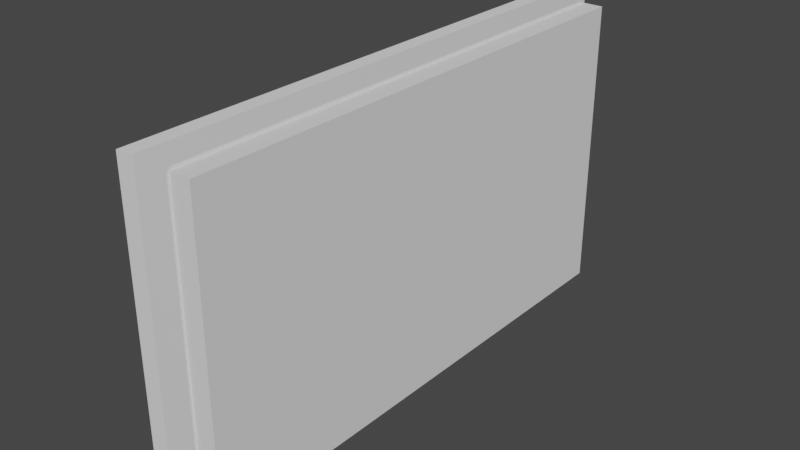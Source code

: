 # Source: window.blend  (saved by Blender 2.91.10; exported with 4.5.12 LTS)
import bpy
from mathutils import Matrix  # noqa: F401  (used for matrix-valued properties, if any)

bpy.ops.wm.read_factory_settings(use_empty=True)
scene = bpy.context.scene
scene.name = 'Scene'

# ---- collections
col_collection = bpy.data.collections.new('Collection'); scene.collection.children.link(col_collection)

# ---- materials (node trees are filled in below, after node groups)
mat_material = bpy.data.materials.new('Material')
mat_material.alpha_threshold = 0.0
mat_material.use_transparent_shadow = False
mat_material.line_color = (0.0, 0.0, 0.0, 1.0)

# ---- material node trees
mat_material.use_nodes = True; mat_material.node_tree.nodes.clear()
_N = mat_material.node_tree.nodes; _L = mat_material.node_tree.links
n0 = _N.new('ShaderNodeOutputMaterial'); n0.name = 'Material Output'; n0.location = (300, 300)
n1 = _N.new('ShaderNodeBsdfPrincipled'); n1.name = 'Principled BSDF'; n1.location = (10, 300)
n1.distribution = 'GGX'
n1.subsurface_method = 'BURLEY'
n1.inputs[2].default_value = 0.4
n1.inputs[3].default_value = 1.45
n1.inputs[27].default_value = (0.0, 0.0, 0.0, 1.0)
n1.inputs[28].default_value = 1.0
_L.new(n1.outputs[0], n0.inputs[0])
n0.is_active_output = True

# ---- world
world_world = bpy.data.worlds.new('World'); scene.world = world_world
world_world.use_nodes = True; world_world.node_tree.nodes.clear()
_N = world_world.node_tree.nodes; _L = world_world.node_tree.links
n0 = _N.new('ShaderNodeOutputWorld'); n0.name = 'World Output'; n0.location = (300, 300)
n1 = _N.new('ShaderNodeBackground'); n1.name = 'Background'; n1.location = (10, 300)
n1.inputs[0].default_value = (0.05088, 0.05088, 0.05088, 1.0)
_L.new(n1.outputs[0], n0.inputs[0])
n0.is_active_output = True
world_world.color = (0.05088, 0.05088, 0.05088)
world_world.use_sun_shadow = False
world_world.sun_shadow_jitter_overblur = 0.0

# ---- meshes
me_cube = bpy.data.meshes.new('Cube')
me_cube.from_pydata([(1.0, 1.733, 1.0), (1.0, 1.733, -1.0), (1.0, -1.733, 1.0), (1.0, -1.733, -1.0), (-1.0, 1.733, 1.0), (-1.0, 1.733, -1.0), (-1.0, -1.733, 1.0), (-1.0, -1.733, -1.0), (-1.0, -0.07573, -0.8526), (1.0, -0.07573, -0.8526), (-1.0, -0.07573, 0.8526), (1.0, -0.07573, 0.8526), (-1.0, -1.538, -0.8526), (1.0, -1.538, -0.8526), (1.0, -1.538, 0.8526), (-1.0, -1.538, 0.8526), (-1.0, 1.538, -0.8526), (1.0, 1.538, -0.8526), (-1.0, 1.538, 0.8526), (1.0, 1.538, 0.8526), (-1.0, 0.07573, -0.8526), (1.0, 0.07573, -0.8526), (1.0, 0.07573, 0.8526), (-1.0, 0.07573, 0.8526)], [], [(0, 4, 6, 2), (3, 2, 6, 7), (5, 1, 3, 7), (5, 4, 0, 1), (10, 8, 9, 11), (12, 15, 14, 13), (12, 13, 9, 8), (14, 15, 10, 11), (12, 7, 6, 15), (2, 3, 13, 14), (19, 18, 16, 17), (21, 20, 23, 22), (20, 21, 17, 16), (22, 23, 18, 19), (10, 15, 6, 4, 5, 7, 12, 8, 20, 16, 18, 23), (20, 8, 10, 23), (9, 13, 3, 1, 0, 2, 14, 11, 22, 19, 17, 21), (11, 9, 21, 22)])
_uv = me_cube.uv_layers.new(name='UVMap')
_uv.uv.foreach_set('vector', [0.625, 0.5, 0.875, 0.5, 0.875, 0.75, 0.625, 0.75, 0.375, 0.75, 0.625, 0.75, 0.625, 1.0, 0.375, 1.0, 0.125, 0.5, 0.375, 0.5, 0.375, 0.75, 0.125, 0.75, 0.375, 0.25, 0.625, 0.25, 0.625, 0.5, 0.375, 0.5, 0.625, 0.3186, 0.375, 0.3186, 0.375, 0.4314, 0.625, 0.4314, 0.375, 0.9314, 0.625, 0.9314, 0.625, 0.8186, 0.375, 0.8186, 0.1936, 0.75, 0.3064, 0.75, 0.3064, 0.5, 0.1936, 0.5, 0.6936, 0.75, 0.8064, 0.75, 0.8064, 0.5, 0.6936, 0.5, 0.3992, 0.02754, 0.375, 0.0, 0.625, 0.0, 0.6008, 0.02754, 0.625, 0.75, 0.375, 0.75, 0.3992, 0.7225, 0.6008, 0.7225, 0.625, 0.4314, 0.625, 0.3186, 0.375, 0.3186, 0.375, 0.4314, 0.375, 0.8186, 0.375, 0.9314, 0.625, 0.9314, 0.625, 0.8186, 0.1936, 0.75, 0.3064, 0.75, 0.3064, 0.5, 0.1936, 0.5, 0.6936, 0.75, 0.8064, 0.75, 0.8064, 0.5, 0.6936, 0.5, 0.6008, 0.116, 0.6008, 0.02754, 0.625, 0.0, 0.625, 0.25, 0.375, 0.25, 0.375, 0.0, 0.3992, 0.02754, 0.3992, 0.116, 0.3992, 0.134, 0.3992, 0.2225, 0.6008, 0.2225, 0.6008, 0.134, 0.3992, 0.134, 0.3992, 0.116, 0.6008, 0.116, 0.6008, 0.134, 0.3992, 0.634, 0.3992, 0.7225, 0.375, 0.75, 0.375, 0.5, 0.625, 0.5, 0.625, 0.75, 0.6008, 0.7225, 0.6008, 0.634, 0.6008, 0.616, 0.6008, 0.5275, 0.3992, 0.5275, 0.3992, 0.616, 0.6008, 0.634, 0.3992, 0.634, 0.3992, 0.616, 0.6008, 0.616])
me_cube.materials.append(mat_material)
me_cube.use_remesh_preserve_volume = False
me_cube.use_remesh_preserve_attributes = False
me_cube.use_mirror_vertex_groups = False
me_cube.update()
me_cube_003 = bpy.data.meshes.new('Cube.003')
me_cube_003.from_pydata([(-1.0, -1.0, -1.0), (-1.0, -1.0, 1.0), (-1.0, 1.0, -1.0), (-1.0, 1.0, 1.0), (1.0, -1.0, -1.0), (1.0, -1.0, 1.0), (1.0, 1.0, -1.0), (1.0, 1.0, 1.0)], [], [(0, 1, 3, 2), (2, 3, 7, 6), (6, 7, 5, 4), (4, 5, 1, 0), (2, 6, 4, 0), (7, 3, 1, 5)])
_uv = me_cube_003.uv_layers.new(name='UVMap')
_uv.uv.foreach_set('vector', [0.375, 0.0, 0.625, 0.0, 0.625, 0.25, 0.375, 0.25, 0.375, 0.25, 0.625, 0.25, 0.625, 0.5, 0.375, 0.5, 0.375, 0.5, 0.625, 0.5, 0.625, 0.75, 0.375, 0.75, 0.375, 0.75, 0.625, 0.75, 0.625, 1.0, 0.375, 1.0, 0.125, 0.5, 0.375, 0.5, 0.375, 0.75, 0.125, 0.75, 0.625, 0.5, 0.875, 0.5, 0.875, 0.75, 0.625, 0.75])
me_cube_003.use_remesh_fix_poles = True
me_cube_003.use_remesh_preserve_attributes = False
me_cube_003.use_mirror_vertex_groups = False
me_cube_003.update()

# ---- objects
ob_cube = bpy.data.objects.new('Cube', me_cube)
ob_cube_001 = bpy.data.objects.new('Cube.001', me_cube_003)

# ---- transforms, parenting, visibility, modifiers, constraints
ob_cube.location = (0.0, 0.0, 0.0)
ob_cube.scale = (0.4512, 3.93, 3.93)
ob_cube.lock_rotations_4d = False
ob_cube.empty_display_type = 'ARROWS'
ob_cube.lineart.crease_threshold = 0.0
ob_cube_001.location = (0.0, 0.0, 0.0)
ob_cube_001.scale = (1.0, 6.76, 3.859)
ob_cube_001.lineart.crease_threshold = 0.0

# ---- collection membership
col_collection.objects.link(ob_cube)
col_collection.objects.link(ob_cube_001)

# ---- scene / render settings (as saved in the file)
scene.frame_start = 1; scene.frame_end = 250; scene.frame_set(1)
scene.render.engine = 'BLENDER_EEVEE_NEXT'
scene.cycles.use_denoising = False
scene.cycles.samples = 128
scene.cycles.sampling_pattern = 'TABULATED_SOBOL'
scene.cycles.use_adaptive_sampling = False
scene.cycles.use_light_tree = False
scene.view_settings.view_transform = 'Filmic'
bpy.context.view_layer.update()

# ---- added for rendering (the .blend has no active camera and no usable light): camera, sun
cam_auto = bpy.data.cameras.new('AutoCamera')
cam_auto.lens = 50.0
cam_auto.sensor_width = 36.0
cam_auto.clip_end = 1000.0
ob_auto_camera = bpy.data.objects.new('AutoCamera', cam_auto)
scene.collection.objects.link(ob_auto_camera)
ob_auto_camera.location = (14.6639, -17.5966, 11.7311)
ob_auto_camera.rotation_euler = (1.09748, -7.21219e-08, 0.694738)
scene.camera = ob_auto_camera
light_auto_sun = bpy.data.lights.new('AutoSun', 'SUN')
light_auto_sun.energy = 3.0
light_auto_sun.angle = 0.0523599
ob_auto_sun = bpy.data.objects.new('AutoSun', light_auto_sun)
scene.collection.objects.link(ob_auto_sun)
ob_auto_sun.rotation_euler = (0.872665, 0.174533, 0.523599)
bpy.context.view_layer.update()
